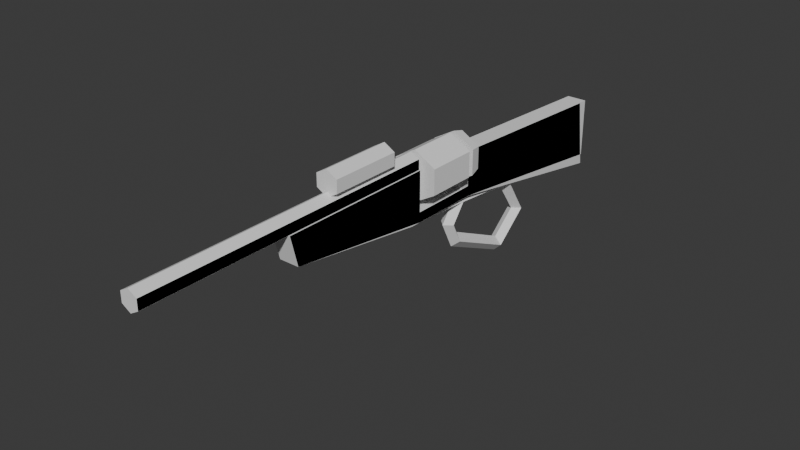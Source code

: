 # Source: big_iron.blend  (saved by Blender 4.0.36; exported with 4.5.12 LTS)
import bpy
from mathutils import Matrix  # noqa: F401  (used for matrix-valued properties, if any)

bpy.ops.wm.read_factory_settings(use_empty=True)
scene = bpy.context.scene
scene.name = 'Scene'

# ---- world
world_world = bpy.data.worlds.new('World'); scene.world = world_world
world_world.use_nodes = True; world_world.node_tree.nodes.clear()
_N = world_world.node_tree.nodes; _L = world_world.node_tree.links
n0 = _N.new('ShaderNodeOutputWorld'); n0.name = 'World Output'; n0.location = (300, 300)
n1 = _N.new('ShaderNodeBackground'); n1.name = 'Background'; n1.location = (10, 300)
n1.inputs[0].default_value = (0.05088, 0.05088, 0.05088, 1.0)
_L.new(n1.outputs[0], n0.inputs[0])
n0.is_active_output = True
world_world.color = (0.05088, 0.05088, 0.05088)
world_world.use_sun_shadow = False
world_world.sun_shadow_jitter_overblur = 0.0

# ---- meshes
me_bigiron = bpy.data.meshes.new('Bigiron')
me_bigiron.from_pydata([(-0.1, -0.4, -0.4), (-0.1, -0.2, 1.8), (0.0, 0.25, 0.3), (-0.1, -0.4, 0.3), (0.0, 0.25, -0.3), (-0.1, 0.1, 1.875), (0.0, 0.2165, -0.425), (0.0, 0.25, 3.3), (-0.1, -0.3, 0.3), (-0.1, -0.4, 0.3), (-0.1, -0.65, -2.4), (0.0866, 0.2, 0.3), (-0.1, -0.4, -0.4), (0.0, 0.125, -0.5165), (-0.1, 0.1, 0.3), (-0.1, -0.3, -0.4), (0.0866, 0.2, 3.3), (-0.1, -0.05, -2.4), (0.2165, -0.125, -0.3), (0.1, -0.4, -0.4), (0.1, -0.4, 0.3), (0.0866, 0.1, 0.3), (0.0, -0.25, -0.3), (0.1, -0.2, 1.8), (0.1, 0.1, 1.875), (0.1, -0.3, 0.3), (0.0866, 0.1, 3.3), (0.2165, 0.125, -0.3), (0.1, -0.4, 0.3), (0.1, -0.4, -0.4), (0.1875, 0.1083, -0.425), (0.1, -0.65, -2.4), (0.1, 0.1, 0.3), (0.1, -0.3, -0.4), (-0.2165, -0.125, -0.3), (0.1, -0.05, -2.4), (0.0, 0.05, 3.3), (0.1083, 0.0625, -0.5165), (-0.0866, 0.1, 0.3), (0.2165, -0.125, -0.3), (-0.0866, 0.1, 3.3), (0.1875, -0.1083, -0.425), (-0.0866, 0.2, 0.3), (-0.0866, 0.2, 3.3), (0.1083, -0.0625, -0.5165), (0.0, -0.25, -0.3), (-0.2165, -0.125, -0.3), (-0.1875, -0.1083, -0.425), (-0.1083, -0.0625, -0.5165), (-0.2165, 0.125, -0.3), (-0.1875, 0.1083, -0.425), (-0.1083, 0.0625, -0.5165), (0.2165, 0.125, -0.3), (0.2165, 0.125, -0.3), (0.2165, -0.125, -0.3), (0.2165, -0.125, -0.3), (0.0, -0.25, -0.3), (0.0, -0.25, -0.3), (-0.2165, -0.125, -0.3), (-0.2165, -0.01064, -0.3), (-0.2165, 0.125, -0.3), (-0.2165, 0.125, -0.3), (-0.01272, 0.2427, -0.3), (-0.1, -0.3, 0.3), (0.1, -0.3, 0.3), (-0.0866, 0.1, 1.875), (0.0866, 0.1, 1.875), (0.0, 0.05, 1.862), (0.1, -0.4, 0.3), (-0.1, -0.4, 0.3), (-0.0866, 0.1, 0.3), (-0.1, 0.04405, -0.5191), (0.0, 0.04308, -0.5385), (-0.07564, 0.04367, -0.5266), (0.07564, 0.04367, -0.5266), (0.1, 0.04405, -0.5191), (0.2165, 0.125, -0.3), (0.1, -0.05773, -0.5191), (0.1, -0.06726, -0.5165), (0.1, -0.1588, -0.425), (0.1, -0.1655, -0.4), (0.0, -0.2232, -0.4), (-0.1, -0.05773, -0.5191), (-0.1, -0.06726, -0.5165), (-0.1, -0.1655, -0.4), (-0.1, -0.1588, -0.425), (-0.0386, 0.2277, -0.3)], [], [(69, 1, 5, 14, 63, 8), (14, 32, 64, 63), (64, 28, 9, 63), (64, 32, 24, 23, 68, 25), (65, 5, 1, 23, 24, 66, 67), (23, 1, 69, 68), (69, 9, 28, 68), (66, 24, 32, 14, 5, 65, 70, 21), (69, 9, 63, 15, 0, 12, 3), (8, 63, 9, 69), (29, 12, 0, 19), (28, 68, 20, 29, 19, 33, 64), (25, 68, 28, 64), (69, 3, 20, 68), (12, 29, 20, 3), (64, 33, 15, 63), (82, 71, 17, 10, 0, 15, 84, 85, 83), (10, 17, 35, 31), (80, 33, 19, 31, 35, 75, 77, 78, 79), (84, 15, 33, 80, 81), (10, 31, 19, 0), (75, 35, 17, 71, 73, 72, 74), (2, 7, 16, 11), (21, 11, 16, 26, 66), (66, 26, 36, 67), (36, 40, 38, 70, 65, 67), (7, 43, 40, 36, 26, 16), (38, 40, 43, 42), (42, 43, 7, 2), (42, 2, 11, 21, 70, 38), (13, 6, 30, 37), (53, 27, 76), (76, 4, 53), (4, 52, 53), (74, 72, 13, 37), (30, 6, 4, 76, 27), (75, 74, 37, 44, 77), (30, 27, 39, 41), (37, 30, 41, 44), (55, 54, 39, 27, 53), (77, 44, 78), (41, 39, 45, 81, 80, 79), (78, 44, 41, 79), (45, 39, 54, 56, 57), (48, 82, 83), (45, 46, 47, 85, 84, 81), (47, 48, 83, 85), (45, 57, 34), (46, 34, 58), (47, 46, 49, 50), (48, 47, 50, 51), (49, 46, 58, 59, 61, 60), (48, 51, 73, 71, 82), (51, 50, 6, 13), (49, 60, 62), (51, 13, 72, 73), (4, 6, 50, 49, 86), (53, 76, 18, 55), (76, 53, 52), (54, 55, 18, 22, 56), (57, 56, 22, 34), (58, 34, 59), (62, 60, 61, 86), (61, 59, 34, 22, 18, 76, 4, 86), (62, 86, 4), (76, 52, 4)])
_uv = me_bigiron.uv_layers.new(name='UVMap')
_uv.uv.foreach_set('vector', [0.7706, 0.4381, 0.8249, 0.03148, 0.9063, 0.01115, 0.9063, 0.4381, 0.7977, 0.4381, 0.7977, 0.4381, 0.5326, 0.9067, 0.4783, 0.9067, 0.4783, 0.7982, 0.5326, 0.7982, 0.4783, 0.7982, 0.4783, 0.7711, 0.5326, 0.7711, 0.5326, 0.7982, 0.8791, 0.8874, 0.7706, 0.8874, 0.7706, 0.4604, 0.852, 0.4808, 0.9063, 0.8874, 0.8791, 0.8874, 0.9792, 0.1509, 0.9828, 0.1509, 0.9828, 0.2331, 0.9286, 0.2331, 0.9286, 0.1509, 0.9322, 0.1509, 0.9557, 0.1646, 0.6175, 0.5739, 0.6717, 0.5739, 0.6717, 0.9791, 0.6175, 0.9791, 0.5549, 0.8476, 0.5549, 0.8476, 0.5549, 0.8476, 0.5549, 0.8476, 0.7447, 0.5443, 0.7483, 0.5443, 0.7483, 0.9704, 0.694, 0.9704, 0.694, 0.5443, 0.6977, 0.5443, 0.6977, 0.9704, 0.7447, 0.9704, 0.2486, 0.01365, 0.2486, 0.01365, 0.2756, 0.01115, 0.2931, 0.2001, 0.2661, 0.2026, 0.2661, 0.2026, 0.2486, 0.01365, 0.5549, 0.8476, 0.5549, 0.8476, 0.5549, 0.8476, 0.5549, 0.8476, 0.5772, 0.8476, 0.5772, 0.8476, 0.5772, 0.8476, 0.5772, 0.8476, 0.5952, 0.01365, 0.5952, 0.01365, 0.5952, 0.01365, 0.5776, 0.2026, 0.5776, 0.2026, 0.5506, 0.2001, 0.5681, 0.01115, 0.5549, 0.8476, 0.5549, 0.8476, 0.5549, 0.8476, 0.5549, 0.8476, 0.5549, 0.8476, 0.5549, 0.8476, 0.5549, 0.8476, 0.5549, 0.8476, 0.3029, 0.9609, 0.2486, 0.9609, 0.2486, 0.7711, 0.3029, 0.7711, 0.3794, 0.7711, 0.3794, 0.9604, 0.3252, 0.9604, 0.3252, 0.7711, 0.3616, 0.2262, 0.3891, 0.2236, 0.4107, 0.7337, 0.2486, 0.7488, 0.2661, 0.2026, 0.2931, 0.2001, 0.3295, 0.1967, 0.3319, 0.2033, 0.3589, 0.2257, 0.456, 0.7711, 0.456, 0.9339, 0.4017, 0.9339, 0.4017, 0.7711, 0.5143, 0.1967, 0.5506, 0.2001, 0.5776, 0.2026, 0.5952, 0.7488, 0.433, 0.7337, 0.4547, 0.2236, 0.4822, 0.2262, 0.4848, 0.2257, 0.5118, 0.2033, 0.5914, 0.8253, 0.5549, 0.8253, 0.5549, 0.7711, 0.5914, 0.7711, 0.5757, 0.7982, 0.6717, 0.5516, 0.6175, 0.5516, 0.6175, 0.01115, 0.6717, 0.01115, 0.7483, 0.01115, 0.7483, 0.522, 0.694, 0.522, 0.694, 0.01115, 0.7006, 0.01319, 0.7212, 0.01641, 0.7417, 0.01319, 0.1039, 0.8228, 0.1039, 0.01115, 0.1274, 0.0122, 0.1274, 0.8239, 0.1769, 0.8244, 0.1497, 0.8244, 0.1497, 0.01115, 0.1769, 0.01115, 0.1769, 0.3975, 0.01115, 0.3981, 0.01115, 0.01156, 0.03465, 0.01115, 0.03465, 0.4011, 0.03465, 0.01115, 0.05815, 0.01156, 0.05815, 0.8253, 0.05815, 0.8253, 0.05815, 0.3981, 0.03465, 0.4011, 0.9521, 0.3365, 0.9756, 0.35, 0.9756, 0.3771, 0.9521, 0.3907, 0.9286, 0.3771, 0.9286, 0.35, 0.1992, 0.8244, 0.1992, 0.01115, 0.2263, 0.01115, 0.2263, 0.8244, 0.08044, 0.8239, 0.08044, 0.0122, 0.1039, 0.01115, 0.1039, 0.8228, 0.9557, 0.413, 0.9693, 0.4365, 0.9557, 0.46, 0.9286, 0.46, 0.9286, 0.413, 0.9286, 0.413, 0.01247, 0.9064, 0.03916, 0.9064, 0.03687, 0.9573, 0.01115, 0.9357, 0.5549, 0.8699, 0.5549, 0.8699, 0.5549, 0.8699, 0.5549, 0.8699, 0.5549, 0.8699, 0.5549, 0.8699, 0.5549, 0.8699, 0.5549, 0.8699, 0.5549, 0.8699, 0.9587, 0.3053, 0.9585, 0.2848, 0.9807, 0.2848, 0.9638, 0.3142, 0.03687, 0.9573, 0.03916, 0.9064, 0.07369, 0.9064, 0.07105, 0.9651, 0.07105, 0.9651, 0.9588, 0.3119, 0.9587, 0.3053, 0.9638, 0.3142, 0.9299, 0.3142, 0.9312, 0.3119, 0.8048, 0.973, 0.7706, 0.9775, 0.7706, 0.9097, 0.8048, 0.9142, 0.8306, 0.9606, 0.8048, 0.973, 0.8048, 0.9142, 0.8306, 0.9267, 0.5549, 0.8699, 0.5549, 0.8699, 0.5549, 0.8699, 0.5549, 0.8699, 0.5549, 0.8699, 0.9312, 0.3119, 0.9299, 0.3142, 0.9286, 0.3119, 0.9538, 0.01902, 0.9878, 0.01115, 0.9889, 0.0699, 0.9615, 0.0699, 0.961, 0.04276, 0.9542, 0.04276, 0.9286, 0.04276, 0.9286, 0.04052, 0.9538, 0.01902, 0.9542, 0.04276, 0.5549, 0.8699, 0.5549, 0.8699, 0.5549, 0.8699, 0.5549, 0.8699, 0.5549, 0.8699, 0.9299, 0.2554, 0.9312, 0.2577, 0.9286, 0.2577, 0.9889, 0.0699, 0.9878, 0.1287, 0.9538, 0.1208, 0.9542, 0.09704, 0.961, 0.09704, 0.9615, 0.0699, 0.9538, 0.1208, 0.9286, 0.09928, 0.9286, 0.09704, 0.9542, 0.09704, 0.5549, 0.8699, 0.5549, 0.8699, 0.5549, 0.8699, 0.5772, 0.8699, 0.5772, 0.8699, 0.5772, 0.8699, 0.8872, 0.973, 0.8529, 0.9775, 0.8529, 0.9097, 0.8872, 0.9142, 0.9129, 0.9606, 0.8872, 0.973, 0.8872, 0.9142, 0.9129, 0.9267, 0.5772, 0.8699, 0.5772, 0.8699, 0.5772, 0.8699, 0.5772, 0.8699, 0.5772, 0.8699, 0.5772, 0.8699, 0.9299, 0.2554, 0.9638, 0.2554, 0.9587, 0.2643, 0.9588, 0.2577, 0.9312, 0.2577, 0.01115, 0.877, 0.03687, 0.8555, 0.03916, 0.9064, 0.01247, 0.9064, 0.5772, 0.8699, 0.5772, 0.8699, 0.5772, 0.8699, 0.9638, 0.2554, 0.9807, 0.2848, 0.9585, 0.2848, 0.9587, 0.2643, 0.07369, 0.9064, 0.03916, 0.9064, 0.03687, 0.8555, 0.07105, 0.8476, 0.07322, 0.8959, 0.5549, 0.8699, 0.5549, 0.8699, 0.5549, 0.8699, 0.5549, 0.8699, 0.5549, 0.8699, 0.5549, 0.8699, 0.5549, 0.8699, 0.5549, 0.8699, 0.5549, 0.8699, 0.5549, 0.8699, 0.5549, 0.8699, 0.5549, 0.8699, 0.5549, 0.8699, 0.5549, 0.8699, 0.5549, 0.8699, 0.5549, 0.8699, 0.5772, 0.8699, 0.5772, 0.8699, 0.5772, 0.8699, 0.171, 0.8487, 0.2263, 0.8806, 0.2263, 0.8806, 0.178, 0.8528, 0.2263, 0.8806, 0.2263, 0.9174, 0.2263, 0.9484, 0.1676, 0.9823, 0.1088, 0.9484, 0.1088, 0.8806, 0.1676, 0.8467, 0.178, 0.8528, 0.171, 0.8487, 0.178, 0.8528, 0.1676, 0.8467, 0.5549, 0.8699, 0.5549, 0.8699, 0.5549, 0.8699])
me_bigiron.update()
me_bigiron.normals_split_custom_set([tuple(v) for v in zip(*[iter([-1.0, 0.0, 0.0, -1.0, 0.0, 0.0, -1.0, 0.0, 0.0, -1.0, 0.0, 0.0, -1.0, 0.0, 0.0, -1.0, 0.0, 0.0, 0.0, 0.0, -1.0, 0.0, 0.0, -1.0, 0.0, 0.0, -1.0, 0.0, 0.0, -1.0, 0.0, 0.0, -1.0, 0.0, 0.0, -1.0, 0.0, 0.0, -1.0, 0.0, 0.0, -1.0, 1.0, 0.0, 0.0, 1.0, 0.0, 0.0, 1.0, 0.0, 0.0, 1.0, 0.0, 0.0, 1.0, 0.0, 0.0, 1.0, 0.0, 0.0, 1.298e-07, -0.2425, 0.9701, 1.298e-07, -0.2425, 0.9701, 1.298e-07, -0.2425, 0.9701, 1.298e-07, -0.2425, 0.9701, 1.298e-07, -0.2425, 0.9701, 1.298e-07, -0.2425, 0.9701, 1.298e-07, -0.2425, 0.9701, 0.0, -0.9912, 0.1322, 0.0, -0.9912, 0.1322, 0.0, -0.9912, 0.1322, 0.0, -0.9912, 0.1322, 0.0, 0.0, 0.1644, 4.734e-05, -0.9864, 0.1644, 0.0, 0.0, 0.1644, 4.312e-08, -0.9864, 0.1644, 0.0, 1.0, 0.0, 0.0, 1.0, 0.0, 0.0, 1.0, 0.0, 0.0, 1.0, 0.0, 0.0, 1.0, 0.0, 0.0, 1.0, 0.0, 0.0, 1.0, 0.0, 0.0, 1.0, 0.0, -1.0, 0.0, 0.0, -1.0, 0.0, 0.0, -1.0, 0.0, 0.0, -1.0, 0.0, 0.0, -1.0, 0.0, 0.0, -1.0, 0.0, 0.0, -1.0, 0.0, 0.0, 0.0, 0.0, -4.371e-08, -1.0, -4.8e-05, -4.371e-08, 0.0, 0.0, -4.371e-08, -1.0, -4.371e-08, -4.371e-08, 2.088e-12, -4.777e-05, -1.0, 0.0, 0.0, -1.0, -2.088e-12, 4.777e-05, -1.0, 0.0, 0.0, -1.0, 1.0, 0.0, 0.0, 1.0, 0.0, 0.0, 1.0, 0.0, 0.0, 1.0, 0.0, 0.0, 1.0, 0.0, 0.0, 1.0, 0.0, 0.0, 1.0, 0.0, 0.0, 1.0, 4.371e-08, -4.371e-08, 0.0, 0.0, -4.371e-08, 1.0, 4.8e-05, -4.371e-08, 0.0, 0.0, -4.371e-08, 0.0, 0.0, 1.0, 0.0, 0.0, 1.0, 0.0, 0.0, 1.0, 0.0, 0.0, 1.0, 0.0, -1.0, 0.0, 0.0, -1.0, 0.0, 0.0, -1.0, 0.0, 0.0, -1.0, 0.0, 0.0, 1.0, 0.0, 0.0, 1.0, 0.0, 0.0, 1.0, 0.0, 0.0, 1.0, 0.0, -1.0, -9.043e-09, 0.0, -1.0, -9.043e-09, 0.0, -1.0, -9.043e-09, 0.0, -1.0, -9.043e-09, 0.0, -1.0, -9.043e-09, 0.0, -1.0, -9.043e-09, 0.0, -1.0, -9.043e-09, 0.0, -1.0, -9.043e-09, 0.0, -1.0, -9.043e-09, 0.0, 0.0, 0.0, -1.0, 0.0, 0.0, -1.0, 0.0, 0.0, -1.0, 0.0, 0.0, -1.0, 1.0, -9.043e-10, 0.0, 1.0, -9.043e-10, 0.0, 1.0, -9.043e-10, 0.0, 1.0, -9.043e-10, 0.0, 1.0, -9.043e-10, 0.0, 1.0, -9.043e-10, 0.0, 1.0, -9.043e-10, 0.0, 1.0, -9.043e-10, 0.0, 1.0, -9.043e-10, 0.0, 0.0, 0.0, 1.0, 0.0, 0.0, 1.0, 0.0, 0.0, 1.0, 0.0, 0.0, 1.0, 0.0, 0.0, 1.0, 0.0, -0.9923, 0.124, 0.0, -0.9923, 0.124, 0.0, -0.9923, 0.124, 0.0, -0.9923, 0.124, 1.228e-08, 0.9988, -0.04994, 1.228e-08, 0.9988, -0.04994, 1.228e-08, 0.9988, -0.04994, 1.228e-08, 0.9988, -0.04994, 1.228e-08, 0.9988, -0.04994, 1.228e-08, 0.9988, -0.04994, 1.228e-08, 0.9988, -0.04994, 0.5, 0.866, 0.0, 0.5, 0.866, 0.0, 0.5, 0.866, 0.0, 0.5, 0.866, 0.0, 1.0, -4.967e-08, 0.0, 1.0, -4.967e-08, 0.0, 1.0, -4.967e-08, 0.0, 1.0, -4.967e-08, 0.0, 1.0, -4.967e-08, 0.0, 0.5, -0.866, 0.0, 0.5, -0.866, 0.0, 0.5, -0.866, 0.0, 0.5, -0.866, 0.0, -0.5, -0.866, -1.724e-07, -0.5, -0.866, -1.724e-07, -0.5, -0.866, -1.724e-07, -0.5, -0.866, -1.724e-07, -0.5, -0.866, -1.724e-07, -0.5, -0.866, -1.724e-07, -1.147e-06, 0.0, 1.0, -1.147e-06, 0.0, 1.0, -1.147e-06, 0.0, 1.0, -1.147e-06, 0.0, 1.0, -1.147e-06, 0.0, 1.0, -1.147e-06, 0.0, 1.0, -1.0, 0.0, 0.0, -1.0, 0.0, 0.0, -1.0, 0.0, 0.0, -1.0, 0.0, 0.0, -0.5, 0.866, 0.0, -0.5, 0.866, 0.0, -0.5, 0.866, 0.0, -0.5, 0.866, 0.0, 0.0, 0.0, -1.0, 0.0, 0.0, -1.0, 0.0, 0.0, -1.0, 0.0, 0.0, -1.0, 0.0, 0.0, -1.0, 0.0, 0.0, -1.0, 0.378, 0.6547, -0.6547, 0.378, 0.6547, -0.6547, 0.378, 0.6547, -0.6547, 0.378, 0.6547, -0.6547, 0.0, 0.0, -4.371e-08, 0.0, 0.0, -4.371e-08, 0.0, 0.0, -4.371e-08, 1.0, -1.666e-05, -4.371e-08, 1.0, 7.918e-05, -4.371e-08, 0.0, 0.0, -4.371e-08, -0.8494, 1.398e-05, -0.5278, 0.0, 0.0, -0.5278, -0.8494, 1.416e-05, -0.5278, 0.1478, 0.256, -0.9553, 0.1478, 0.256, -0.9553, 0.1478, 0.256, -0.9553, 0.1478, 0.256, -0.9553, 0.4871, 0.8436, -0.226, 0.4871, 0.8436, -0.226, 0.4871, 0.8436, -0.226, 0.4871, 0.8436, -0.226, 0.4871, 0.8436, -0.226, 0.2956, 6.165e-06, -0.9553, 0.2956, 6.165e-06, -0.9553, 0.2956, 6.165e-06, -0.9553, 0.2956, 6.165e-06, -0.9553, 0.2956, 6.165e-06, -0.9553, 0.9741, 0.0, -0.226, 0.9741, 0.0, -0.226, 0.9741, 0.0, -0.226, 0.9741, 0.0, -0.226, 0.7559, 0.0, -0.6547, 0.7559, 0.0, -0.6547, 0.7559, 0.0, -0.6547, 0.7559, 0.0, -0.6547, 0.0, 0.0, 0.4706, 0.0, 0.0, 0.4706, 0.8824, 4.235e-05, 0.4706, 0.0, 0.0, 0.4706, 0.8824, 3.857e-08, 0.4706, 0.1478, -0.256, -0.9553, 0.1478, -0.256, -0.9553, 0.1478, -0.256, -0.9553, 0.4871, -0.8436, -0.226, 0.4871, -0.8436, -0.226, 0.4871, -0.8436, -0.226, 0.4871, -0.8436, -0.226, 0.4871, -0.8436, -0.226, 0.4871, -0.8436, -0.226, 0.378, -0.6547, -0.6547, 0.378, -0.6547, -0.6547, 0.378, -0.6547, -0.6547, 0.378, -0.6547, -0.6547, 0.4978, -0.8386, 0.2213, 0.0, 0.0, 0.2213, 0.4979, -0.8385, 0.2213, 0.0, 0.0, 0.2213, 0.0, 0.0, 0.2213, -0.1478, -0.256, -0.9553, -0.1478, -0.256, -0.9553, -0.1478, -0.256, -0.9553, -0.4871, -0.8436, -0.226, -0.4871, -0.8436, -0.226, -0.4871, -0.8436, -0.226, -0.4871, -0.8436, -0.226, -0.4871, -0.8436, -0.226, -0.4871, -0.8436, -0.226, -0.378, -0.6547, -0.6547, -0.378, -0.6547, -0.6547, -0.378, -0.6547, -0.6547, -0.378, -0.6547, -0.6547, 0.0, 0.0, 0.272, -0.51, -0.816, 0.272, -0.51, -0.816, 0.272, 0.0, 0.0, 0.9055, 0.0, 0.0, 0.9055, 0.0, 0.0, 0.9055, -0.9741, 0.0, -0.226, -0.9741, 0.0, -0.226, -0.9741, 0.0, -0.226, -0.9741, 0.0, -0.226, -0.7559, 0.0, -0.6547, -0.7559, 0.0, -0.6547, -0.7559, 0.0, -0.6547, -0.7559, 0.0, -0.6547, -0.8992, -4.316e-05, 0.4376, 0.0, 0.0, 0.4376, -0.8992, -3.93e-08, 0.4376, -0.8992, -4.313e-05, 0.4376, 0.0, 0.0, 0.4376, 0.0, 0.0, 0.4376, -0.2956, 6.189e-06, -0.9553, -0.2956, 6.189e-06, -0.9553, -0.2956, 6.189e-06, -0.9553, -0.2956, 6.189e-06, -0.9553, -0.2956, 6.189e-06, -0.9553, -0.378, 0.6547, -0.6547, -0.378, 0.6547, -0.6547, -0.378, 0.6547, -0.6547, -0.378, 0.6547, -0.6547, 0.0, 0.0, 0.1422, -0.5019, 0.8531, 0.1422, -0.5019, 0.8531, 0.1422, -0.1478, 0.256, -0.9553, -0.1478, 0.256, -0.9553, -0.1478, 0.256, -0.9553, -0.1478, 0.256, -0.9553, -0.4871, 0.8436, -0.226, -0.4871, 0.8436, -0.226, -0.4871, 0.8436, -0.226, -0.4871, 0.8436, -0.226, -0.4871, 0.8436, -0.226, 0.0, 0.0, -4.371e-08, -1.0, -4.8e-05, -4.371e-08, 0.0, 0.0, -4.371e-08, -1.0, -4.371e-08, -4.371e-08, 0.0, 0.0, -4.371e-08, 0.0, 0.0, -4.371e-08, 0.0, 0.0, -4.371e-08, 0.0, 0.0, -4.371e-08, 0.0, 0.0, -4.371e-08, -0.4243, 0.9055, -4.371e-08, 0.0, 0.0, -4.371e-08, -0.4244, 0.9055, -4.371e-08, 0.0, 0.0, -0.03968, 0.0, 0.0, -0.03968, 0.298, 0.9538, -0.03968, 0.298, 0.9537, -0.03968, 0.0, 0.0, -4.371e-08, 1.0, 4.8e-05, -4.371e-08, 1.0, 4.797e-05, -4.371e-08, 1.0, 1.967e-05, -4.371e-08, 0.0, 0.0, -4.371e-08, 1.0, -3.055e-05, -4.371e-08, 1.0, 3.338e-05, -4.371e-08, -2.868e-08, 0.0, 1.0, -2.868e-08, 0.0, 1.0, -2.868e-08, 0.0, 1.0, -2.868e-08, 0.0, 1.0, -2.868e-08, 0.0, 1.0, -2.868e-08, 0.0, 1.0, -2.868e-08, 0.0, 1.0, -2.868e-08, 0.0, 1.0, 0.0, 0.0, 1.0, 0.0, 0.0, 1.0, 0.0, 0.0, 1.0, 0.0, 0.0, 1.0, 0.0, 0.0, 1.0, 0.0, 0.0, 1.0])] * 3)])
me_cylinder = bpy.data.meshes.new('Cylinder')
me_cylinder.from_pydata([(0.0, 0.25, -0.25), (0.0, 0.25, 0.25), (0.2165, 0.125, -0.25), (0.2165, 0.125, 0.25), (0.2165, -0.125, -0.25), (0.2165, -0.125, 0.25), (0.0, -0.25, -0.25), (0.0, -0.25, 0.25), (-0.2165, -0.125, -0.25), (-0.2165, -0.125, 0.25), (-0.2165, 0.125, -0.25), (-0.2165, 0.125, 0.25)], [], [(0, 1, 3, 2), (2, 3, 5, 4), (4, 5, 7, 6), (6, 7, 9, 8), (3, 1, 11, 9, 7, 5), (8, 9, 11, 10), (10, 11, 1, 0), (0, 2, 4, 6, 8, 10)])
_uv = me_cylinder.uv_layers.new(name='UVMap')
_uv.uv.foreach_set('vector', [1.0, 0.7525, 1.0, 1.003, 0.8333, 1.003, 0.8333, 0.7525, 0.8333, 0.7525, 0.8333, 1.003, 0.6667, 1.003, 0.6667, 0.7525, 0.6667, 0.7525, 0.6667, 1.003, 0.5, 1.003, 0.5, 0.7525, 0.5, 0.7525, 0.5, 1.003, 0.3333, 1.003, 0.3333, 0.7525, 0.4578, 0.6875, 0.25, 0.7475, 0.04215, 0.6875, 0.04215, 0.5675, 0.25, 0.5075, 0.4578, 0.5675, 0.3333, 0.7525, 0.3333, 1.003, 0.1667, 1.003, 0.1667, 0.7525, 0.1667, 0.7525, 0.1667, 1.003, 0.0, 1.003, 0.0, 0.7525, 0.75, 0.7475, 0.9578, 0.6875, 0.9578, 0.5675, 0.75, 0.5075, 0.5422, 0.5675, 0.5422, 0.6875])
me_cylinder.update()
me_cylinder.normals_split_custom_set([tuple(v) for v in zip(*[iter([0.5, 0.866, 0.0, 0.5, 0.866, 0.0, 0.5, 0.866, 0.0, 0.5, 0.866, 0.0, 1.0, 0.0, 0.0, 1.0, 0.0, 0.0, 1.0, 0.0, 0.0, 1.0, 0.0, 0.0, 0.5, -0.866, 0.0, 0.5, -0.866, 0.0, 0.5, -0.866, 0.0, 0.5, -0.866, 0.0, -0.5, -0.866, 0.0, -0.5, -0.866, 0.0, -0.5, -0.866, 0.0, -0.5, -0.866, 0.0, 0.0, 0.0, 1.0, 0.0, 0.0, 1.0, 0.0, 0.0, 1.0, 0.0, 0.0, 1.0, 0.0, 0.0, 1.0, 0.0, 0.0, 1.0, -1.0, 0.0, 0.0, -1.0, 0.0, 0.0, -1.0, 0.0, 0.0, -1.0, 0.0, 0.0, -0.5, 0.866, 0.0, -0.5, 0.866, 0.0, -0.5, 0.866, 0.0, -0.5, 0.866, 0.0, 0.0, 0.0, -1.0, 0.0, 0.0, -1.0, 0.0, 0.0, -1.0, 0.0, 0.0, -1.0, 0.0, 0.0, -1.0, 0.0, 0.0, -1.0])] * 3)])
me_lever = bpy.data.meshes.new('Lever')
me_lever.from_pydata([(0.0, -0.8966, -1.425), (0.0, -0.3253, 0.2935), (0.0725, -0.8903, -1.353), (0.0, -0.8839, -1.281), (0.05303, -0.3954, 0.3528), (-0.0725, -0.8903, -1.353), (0.075, -0.4, 0.3), (0.0, -0.4647, -1.16), (0.0725, -0.524, -1.118), (0.0, -0.4482, 0.3575), (0.0, -0.5834, -1.077), (0.0, -0.4747, 0.3065), (-0.0725, -0.524, -1.118), (0.0, -0.3932, -0.343), (0.0, -0.3935, 0.3747), (0.0725, -0.4589, -0.3737), (0.0, -0.5246, -0.4043), (-0.05303, -0.3954, 0.3528), (-0.075, -0.4, 0.3), (-0.0725, -0.4589, -0.3737), (0.0, -0.6411, -0.1607), (0.0, -0.3425, 0.3482), (0.0725, -0.6474, -0.233), (0.0, -0.6537, -0.3052), (-0.0725, -0.6474, -0.233), (0.0, -0.9169, -0.2972), (0.0725, -0.8575, -0.3388), (0.0, -0.7981, -0.3804), (-0.0725, -0.8575, -0.3388), (0.0, -1.246, -1.013), (0.0725, -1.174, -1.02), (0.0, -1.101, -1.026), (-0.0725, -1.174, -1.02), (0.0, -0.4289, -0.7515), (0.0725, -0.4915, -0.746), (0.0, -0.554, -0.7405), (-0.0725, -0.4915, -0.746), (0.0725, -0.4005, 0.2941), (0.07245, -0.4005, 0.2939), (0.0, -0.4651, 0.276), (-0.0725, -0.4005, 0.2941), (0.0, -0.34, 0.2653), (0.0, -0.34, 0.2653), (0.0, -0.4651, 0.276), (-0.07245, -0.4005, 0.2939)], [], [(0, 7, 8, 2), (2, 8, 10, 3), (3, 10, 12, 5), (5, 12, 7, 0), (33, 13, 15, 34), (34, 15, 16, 35), (35, 16, 19, 36), (36, 19, 13, 33), (13, 20, 22, 15), (15, 22, 23, 16), (16, 23, 24, 19), (19, 24, 20, 13), (20, 25, 26, 22), (22, 26, 27, 23), (23, 27, 28, 24), (24, 28, 25, 20), (25, 29, 30, 26), (26, 30, 31, 27), (27, 31, 32, 28), (28, 32, 29, 25), (29, 0, 2, 30), (30, 2, 3, 31), (31, 3, 5, 32), (32, 5, 0, 29), (12, 36, 33, 7), (10, 35, 36, 12), (8, 34, 35, 10), (7, 33, 34, 8), (35, 34, 37, 38, 39), (41, 33, 36, 40, 42), (37, 34, 33, 41), (36, 35, 39, 43, 44, 40), (1, 21, 4, 6), (41, 42, 1, 6, 38, 37), (21, 14, 4), (6, 4, 9, 11), (38, 6, 11, 43, 39), (4, 14, 9), (11, 9, 17, 18), (43, 11, 18, 44), (9, 14, 17), (18, 17, 21, 1), (18, 1, 42, 40, 44), (17, 14, 21)])
_uv = me_lever.uv_layers.new(name='UVMap')
_uv.uv.foreach_set('vector', [0.5, 0.5, 0.6667, 0.5, 0.6667, 0.75, 0.5, 0.75, 0.5, 0.75, 0.6667, 0.75, 0.6667, 1.0, 0.5, 1.0, 0.5, 0.0, 0.6667, 0.0, 0.6667, 0.25, 0.5, 0.25, 0.5, 0.25, 0.6667, 0.25, 0.6667, 0.5, 0.5, 0.5, 0.75, 0.5, 0.8333, 0.5, 0.8333, 0.75, 0.75, 0.75, 0.75, 0.75, 0.8333, 0.75, 0.8333, 1.0, 0.75, 1.0, 0.75, 0.0, 0.8333, 0.0, 0.8333, 0.25, 0.75, 0.25, 0.75, 0.25, 0.8333, 0.25, 0.8333, 0.5, 0.75, 0.5, 0.8333, 0.5, 1.0, 0.5, 1.0, 0.75, 0.8333, 0.75, 0.8333, 0.75, 1.0, 0.75, 1.0, 1.0, 0.8333, 1.0, 0.8333, 0.0, 1.0, 0.0, 1.0, 0.25, 0.8333, 0.25, 0.8333, 0.25, 1.0, 0.25, 1.0, 0.5, 0.8333, 0.5, 0.0, 0.5, 0.1667, 0.5, 0.1667, 0.75, 0.0, 0.75, 0.0, 0.75, 0.1667, 0.75, 0.1667, 1.0, 0.0, 1.0, 0.0, 0.0, 0.1667, 0.0, 0.1667, 0.25, 0.0, 0.25, 0.0, 0.25, 0.1667, 0.25, 0.1667, 0.5, 0.0, 0.5, 0.1667, 0.5, 0.3333, 0.5, 0.3333, 0.75, 0.1667, 0.75, 0.1667, 0.75, 0.3333, 0.75, 0.3333, 1.0, 0.1667, 1.0, 0.1667, 0.0, 0.3333, 0.0, 0.3333, 0.25, 0.1667, 0.25, 0.1667, 0.25, 0.3333, 0.25, 0.3333, 0.5, 0.1667, 0.5, 0.3333, 0.5, 0.5, 0.5, 0.5, 0.75, 0.3333, 0.75, 0.3333, 0.75, 0.5, 0.75, 0.5, 1.0, 0.3333, 1.0, 0.3333, 0.0, 0.5, 0.0, 0.5, 0.25, 0.3333, 0.25, 0.3333, 0.25, 0.5, 0.25, 0.5, 0.5, 0.3333, 0.5, 0.6667, 0.25, 0.75, 0.25, 0.75, 0.5, 0.6667, 0.5, 0.6667, 0.0, 0.75, 0.0, 0.75, 0.25, 0.6667, 0.25, 0.6667, 0.75, 0.75, 0.75, 0.75, 1.0, 0.6667, 1.0, 0.6667, 0.5, 0.75, 0.5, 0.75, 0.75, 0.6667, 0.75, 0.75, 1.0, 0.75, 0.75, 0.75, 0.75, 0.75, 0.7502, 0.75, 1.0, 0.75, 0.5, 0.75, 0.5, 0.75, 0.25, 0.75, 0.25, 0.75, 0.5, 0.75, 0.75, 0.75, 0.75, 0.75, 0.5, 0.75, 0.5, 0.75, 0.25, 0.75, 0.0, 0.75, 0.0, 0.75, 0.0, 0.75, 0.2498, 0.75, 0.25, 0.75, 0.5, 0.75, 0.75, 0.5, 0.75, 0.5, 0.5, 0.75, 0.3615, 0.75, 0.3615, 0.75, 0.5, 0.5, 0.5, 0.5, 0.4709, 0.5002, 0.4721, 0.75, 0.75, 0.625, 1.0, 0.5, 0.75, 0.5, 0.5, 0.5, 0.75, 0.25, 0.75, 0.25, 0.5, 0.5, 0.4709, 0.5, 0.5, 0.25, 0.5, 0.25, 0.3605, 0.25, 0.3605, 0.5, 0.75, 0.375, 1.0, 0.25, 0.75, 0.25, 0.5, 0.25, 0.75, 0.0, 0.75, 0.0, 0.5, 0.25, 0.3605, 0.25, 0.5, 0.0, 0.5, 0.0, 0.4709, 0.25, 0.75, 0.125, 1.0, 0.0, 0.75, 1.0, 0.5, 1.0, 0.75, 0.75, 0.75, 0.75, 0.5, 1.0, 0.5, 0.75, 0.5, 0.75, 0.3615, 0.9998, 0.4721, 1.0, 0.4709, 1.0, 0.75, 0.875, 1.0, 0.75, 0.75])
me_lever.update()
me_lever.normals_split_custom_set([tuple(v) for v in zip(*[iter([0.6518, 0.4023, -0.6428, 0.6518, 0.4023, -0.6428, 0.6518, 0.4023, -0.6428, 0.6518, 0.4023, -0.6428, 0.6507, -0.4171, 0.6345, 0.6507, -0.4171, 0.6345, 0.6507, -0.4171, 0.6345, 0.6507, -0.4171, 0.6345, -0.6507, -0.4171, 0.6345, -0.6507, -0.4171, 0.6345, -0.6507, -0.4171, 0.6345, -0.6507, -0.4171, 0.6345, -0.6518, 0.4023, -0.6428, -0.6518, 0.4023, -0.6428, -0.6518, 0.4023, -0.6428, -0.6518, 0.4023, -0.6428, 0.6547, 0.7531, -0.06588, 0.6547, 0.7531, -0.06588, 0.6547, 0.7531, -0.06588, 0.6547, 0.7531, -0.06588, 0.6547, -0.7531, 0.06588, 0.6547, -0.7531, 0.06588, 0.6547, -0.7531, 0.06588, 0.6547, -0.7531, 0.06588, -0.6547, -0.7531, 0.06588, -0.6547, -0.7531, 0.06588, -0.6547, -0.7531, 0.06588, -0.6547, -0.7531, 0.06588, -0.6547, 0.7531, -0.06588, -0.6547, 0.7531, -0.06588, -0.6547, 0.7531, -0.06588, -0.6547, 0.7531, -0.06588, 0.6545, 0.4498, 0.6077, 0.6545, 0.4498, 0.6077, 0.6545, 0.4498, 0.6077, 0.6545, 0.4498, 0.6077, 0.6544, -0.4557, -0.6034, 0.6544, -0.4557, -0.6034, 0.6544, -0.4557, -0.6034, 0.6544, -0.4557, -0.6034, -0.6544, -0.4557, -0.6034, -0.6544, -0.4557, -0.6034, -0.6544, -0.4557, -0.6034, -0.6544, -0.4557, -0.6034, -0.6545, 0.4498, 0.6077, -0.6545, 0.4498, 0.6077, -0.6545, 0.4498, 0.6077, -0.6545, 0.4498, 0.6077, 0.6545, -0.3374, 0.6766, 0.6545, -0.3374, 0.6766, 0.6545, -0.3374, 0.6766, 0.6545, -0.3374, 0.6766, 0.6544, 0.344, -0.6734, 0.6544, 0.344, -0.6734, 0.6544, 0.344, -0.6734, 0.6544, 0.344, -0.6734, -0.6544, 0.344, -0.6734, -0.6544, 0.344, -0.6734, -0.6544, 0.344, -0.6734, -0.6544, 0.344, -0.6734, -0.6545, -0.3374, 0.6766, -0.6545, -0.3374, 0.6766, -0.6545, -0.3374, 0.6766, -0.6545, -0.3374, 0.6766, 0.6935, -0.6541, 0.3021, 0.6935, -0.6541, 0.3021, 0.6935, -0.6541, 0.3021, 0.6935, -0.6541, 0.3021, 0.6934, 0.6529, -0.305, 0.6934, 0.6529, -0.305, 0.6934, 0.6529, -0.305, 0.6934, 0.6529, -0.305, -0.6934, 0.6529, -0.305, -0.6934, 0.6529, -0.305, -0.6934, 0.6529, -0.305, -0.6934, 0.6529, -0.305, -0.6935, -0.6541, 0.3021, -0.6935, -0.6541, 0.3021, -0.6935, -0.6541, 0.3021, -0.6935, -0.6541, 0.3021, 0.5773, -0.6223, -0.5286, 0.5773, -0.6223, -0.5286, 0.5773, -0.6223, -0.5286, 0.5773, -0.6223, -0.5286, 0.5773, 0.6214, 0.5296, 0.5773, 0.6214, 0.5296, 0.5773, 0.6214, 0.5296, 0.5773, 0.6214, 0.5296, -0.5773, 0.6214, 0.5296, -0.5773, 0.6214, 0.5296, -0.5773, 0.6214, 0.5296, -0.5773, 0.6214, 0.5296, -0.5773, -0.6223, -0.5286, -0.5773, -0.6223, -0.5286, -0.5773, -0.6223, -0.5286, -0.5773, -0.6223, -0.5286, -0.6547, 0.7531, -0.06588, -0.6547, 0.7531, -0.06588, -0.6547, 0.7531, -0.06588, -0.6547, 0.7531, -0.06588, -0.6547, -0.7531, 0.06588, -0.6547, -0.7531, 0.06588, -0.6547, -0.7531, 0.06588, -0.6547, -0.7531, 0.06588, 0.6547, -0.7531, 0.06588, 0.6547, -0.7531, 0.06588, 0.6547, -0.7531, 0.06588, 0.6547, -0.7531, 0.06588, 0.6547, 0.7531, -0.06588, 0.6547, 0.7531, -0.06588, 0.6547, 0.7531, -0.06588, 0.6547, 0.7531, -0.06588, 0.6547, -0.7531, 0.06588, 0.6547, -0.7531, 0.06588, 0.6547, -0.7531, 0.06588, 0.6547, -0.7531, 0.06588, 0.6547, -0.7531, 0.06588, -0.6547, 0.7531, -0.06588, -0.6547, 0.7531, -0.06588, -0.6547, 0.7531, -0.06588, -0.6547, 0.7531, -0.06588, -0.6547, 0.7531, -0.06588, 0.6547, 0.7531, -0.06588, 0.6547, 0.7531, -0.06588, 0.6547, 0.7531, -0.06588, 0.6547, 0.7531, -0.06588, -0.6547, -0.7531, 0.06588, -0.6547, -0.7531, 0.06588, -0.6547, -0.7531, 0.06588, -0.6547, -0.7531, 0.06588, -0.6547, -0.7531, 0.06588, -0.6547, -0.7531, 0.06588, 0.6786, 0.7005, 0.2209, 0.6786, 0.7005, 0.2209, 0.6786, 0.7005, 0.2209, 0.6786, 0.7005, 0.2209, 0.6786, 0.6515, -0.3392, 0.6786, 0.6515, -0.3392, 0.6786, 0.6515, -0.3392, 0.6786, 0.6515, -0.3392, 0.6786, 0.6515, -0.3392, 0.6786, 0.6515, -0.3392, 0.3574, 0.4313, 0.8284, 0.3574, 0.4313, 0.8284, 0.3574, 0.4313, 0.8284, 0.6786, -0.6515, 0.3392, 0.6786, -0.6515, 0.3392, 0.6786, -0.6515, 0.3392, 0.6786, -0.6515, 0.3392, 0.6786, -0.7005, -0.2209, 0.6786, -0.7005, -0.2209, 0.6786, -0.7005, -0.2209, 0.6786, -0.7005, -0.2209, 0.6786, -0.7005, -0.2209, 0.3574, -0.2809, 0.8907, 0.3574, -0.2809, 0.8907, 0.3574, -0.2809, 0.8907, -0.6786, -0.6515, 0.3392, -0.6786, -0.6515, 0.3392, -0.6786, -0.6515, 0.3392, -0.6786, -0.6515, 0.3392, -0.6786, -0.7005, -0.2209, -0.6786, -0.7005, -0.2209, -0.6786, -0.7005, -0.2209, -0.6786, -0.7005, -0.2209, -0.3574, -0.2809, 0.8907, -0.3574, -0.2809, 0.8907, -0.3574, -0.2809, 0.8907, -0.6786, 0.7005, 0.2209, -0.6786, 0.7005, 0.2209, -0.6786, 0.7005, 0.2209, -0.6786, 0.7005, 0.2209, -0.6786, 0.6515, -0.3392, -0.6786, 0.6515, -0.3392, -0.6786, 0.6515, -0.3392, -0.6786, 0.6515, -0.3392, -0.6786, 0.6515, -0.3392, -0.3574, 0.4313, 0.8284, -0.3574, 0.4313, 0.8284, -0.3574, 0.4313, 0.8284])] * 3)])
me_scope = bpy.data.meshes.new('Scope')
me_scope.from_pydata([(0.0, 0.45, 0.65), (0.0, 0.45, 1.35), (0.1083, 0.3875, 0.65), (0.1083, 0.3875, 1.35), (0.1083, 0.2625, 0.65), (0.1083, 0.2625, 1.35), (0.0, 0.2, 0.65), (0.0, 0.2, 1.35), (-0.1083, 0.2625, 0.65), (-0.1083, 0.2625, 1.35), (-0.1083, 0.3875, 0.65), (-0.1083, 0.3875, 1.35)], [], [(0, 1, 3, 2), (2, 3, 5, 4), (4, 5, 7, 6), (6, 7, 9, 8), (3, 1, 11, 9, 7, 5), (8, 9, 11, 10), (10, 11, 1, 0), (0, 2, 4, 6, 8, 10)])
_uv = me_scope.uv_layers.new(name='UVMap')
_uv.uv.foreach_set('vector', [1.0, 0.7525, 1.0, 1.003, 0.8333, 1.003, 0.8333, 0.7525, 0.8333, 0.7525, 0.8333, 1.003, 0.6667, 1.003, 0.6667, 0.7525, 0.6667, 0.7525, 0.6667, 1.003, 0.5, 1.003, 0.5, 0.7525, 0.5, 0.7525, 0.5, 1.003, 0.3333, 1.003, 0.3333, 0.7525, 0.4578, 0.6875, 0.25, 0.7475, 0.04215, 0.6875, 0.04215, 0.5675, 0.25, 0.5075, 0.4578, 0.5675, 0.3333, 0.7525, 0.3333, 1.003, 0.1667, 1.003, 0.1667, 0.7525, 0.1667, 0.7525, 0.1667, 1.003, 0.0, 1.003, 0.0, 0.7525, 0.75, 0.7475, 0.9578, 0.6875, 0.9578, 0.5675, 0.75, 0.5075, 0.5422, 0.5675, 0.5422, 0.6875])
me_scope.update()
me_scope.normals_split_custom_set([tuple(v) for v in zip(*[iter([0.5, 0.866, 0.0, 0.5, 0.866, 0.0, 0.5, 0.866, 0.0, 0.5, 0.866, 0.0, 1.0, 0.0, 0.0, 1.0, 0.0, 0.0, 1.0, 0.0, 0.0, 1.0, 0.0, 0.0, 0.5, -0.866, 0.0, 0.5, -0.866, 0.0, 0.5, -0.866, 0.0, 0.5, -0.866, 0.0, -0.5, -0.866, 0.0, -0.5, -0.866, 0.0, -0.5, -0.866, 0.0, -0.5, -0.866, 0.0, -3.671e-07, 0.0, 1.0, -3.671e-07, 0.0, 1.0, -3.671e-07, 0.0, 1.0, -3.671e-07, 0.0, 1.0, -3.671e-07, 0.0, 1.0, -3.671e-07, 0.0, 1.0, -1.0, 0.0, 0.0, -1.0, 0.0, 0.0, -1.0, 0.0, 0.0, -1.0, 0.0, 0.0, -0.5, 0.866, 0.0, -0.5, 0.866, 0.0, -0.5, 0.866, 0.0, -0.5, 0.866, 0.0, 0.0, 0.0, -1.0, 0.0, 0.0, -1.0, 0.0, 0.0, -1.0, 0.0, 0.0, -1.0, 0.0, 0.0, -1.0, 0.0, 0.0, -1.0])] * 3)])
me_cylinder_001 = bpy.data.meshes.new('Cylinder.001')
me_cylinder_001.from_pydata([(0.0, 0.1, -2.0), (0.0, 0.1, 1.0), (0.0866, 0.05, -2.0), (0.0866, 0.05, 1.0), (0.0866, -0.05, -2.0), (0.0866, -0.05, 1.0), (0.0, -0.1, -1.9), (0.0, -0.1, 1.0), (-0.0866, -0.05, -2.0), (-0.0866, -0.05, 1.0), (-0.0866, 0.05, -2.0), (-0.0866, 0.05, 1.0), (-0.1, -0.35, -0.5), (-0.1, -0.05, -0.42), (-0.1, -0.55, -1.9), (-0.1, -0.05, -2.0), (0.1, -0.35, -0.5), (0.1, -0.05, -0.42), (0.1, -0.55, -1.9), (0.1, -0.05, -2.0), (-0.1, -0.45, -2.0), (-0.1, -0.55, -2.1), (0.1, -0.55, -2.1), (0.1, -0.45, -2.0), (-0.1, -0.45, -2.6), (-0.1, -0.55, -2.6), (0.1, -0.55, -2.6), (0.1, -0.45, -2.6), (0.0, 0.1, -2.6), (0.0, 0.06651, -2.725), (0.0, -0.025, -2.817), (0.2165, -0.025, -2.6), (0.1875, -0.04175, -2.725), (0.1083, -0.0875, -2.817), (0.2165, -0.275, -2.6), (0.1875, -0.2583, -2.725), (0.1083, -0.2125, -2.817), (-3.725e-08, -0.4, -2.6), (-2.98e-08, -0.3665, -2.725), (-1.863e-08, -0.275, -2.817), (-0.2165, -0.275, -2.6), (-0.1875, -0.2583, -2.725), (-0.1083, -0.2125, -2.817), (-0.2165, -0.025, -2.6), (-0.1875, -0.04175, -2.725), (-0.1083, -0.0875, -2.817), (0.0, -0.15, -2.85), (0.0866, -0.05, -2.0), (-0.0866, -0.05, -2.0), (-0.1, -0.1, -2.7), (-0.1, -0.55, -2.7), (0.1, -0.55, -2.7), (0.1, -0.1, -2.7), (-0.1, -0.2, -4.6), (-0.1, -0.9, -4.7), (0.1, -0.9, -4.7), (0.1, -0.2, -4.6)], [(4, 47), (8, 48)], [(0, 1, 3, 2), (2, 3, 5, 4), (4, 5, 7, 6), (6, 7, 9, 8), (3, 1, 11, 9, 7, 5), (8, 9, 11, 10), (10, 11, 1, 0), (12, 13, 15, 14), (18, 14, 21, 22), (18, 19, 17, 16), (16, 17, 13, 12), (14, 18, 16, 12), (19, 15, 13, 17), (23, 22, 26, 27), (15, 19, 23, 20), (14, 15, 20, 21), (19, 18, 22, 23), (24, 27, 52, 49), (22, 21, 25, 26), (20, 23, 27, 24), (21, 20, 24, 25), (30, 29, 32, 33), (46, 30, 33), (29, 28, 31, 32), (46, 33, 36), (32, 31, 34, 35), (33, 32, 35, 36), (46, 36, 39), (35, 34, 37, 38), (36, 35, 38, 39), (46, 39, 42), (38, 37, 40, 41), (39, 38, 41, 42), (46, 42, 45), (41, 40, 43, 44), (42, 41, 44, 45), (44, 43, 28, 29), (45, 44, 29, 30), (46, 45, 30), (28, 43, 40, 37, 34, 31), (0, 2, 4, 8, 10), (50, 49, 53, 54), (25, 24, 49, 50), (27, 26, 51, 52), (26, 25, 50, 51), (54, 53, 56, 55), (52, 51, 55, 56), (51, 50, 54, 55), (49, 52, 56, 53)])
_uv = me_cylinder_001.uv_layers.new(name='UVMap')
_uv.uv.foreach_set('vector', [1.0, 0.5, 1.0, 1.0, 0.8333, 1.0, 0.8333, 0.5, 0.8333, 0.5, 0.8333, 1.0, 0.6667, 1.0, 0.6667, 0.5, 0.6667, 0.5, 0.6667, 1.0, 0.5, 1.0, 0.5, 0.5, 0.5, 0.5, 0.5, 1.0, 0.3333, 1.0, 0.3333, 0.5, 0.4578, 0.37, 0.25, 0.49, 0.04215, 0.37, 0.04215, 0.13, 0.25, 0.01, 0.4578, 0.13, 0.3333, 0.5, 0.3333, 1.0, 0.1667, 1.0, 0.1667, 0.5, 0.1667, 0.5, 0.1667, 1.0, -8.941e-08, 1.0, -8.941e-08, 0.5, 0.375, 0.0, 0.625, 0.0, 0.625, 0.25, 0.375, 0.25, 0.375, 0.5, 0.125, 0.5, 0.125, 0.5, 0.375, 0.5, 0.375, 0.5, 0.625, 0.5, 0.625, 0.75, 0.375, 0.75, 0.375, 0.75, 0.625, 0.75, 0.625, 1.0, 0.375, 1.0, 0.125, 0.5, 0.375, 0.5, 0.375, 0.75, 0.125, 0.75, 0.625, 0.5, 0.875, 0.5, 0.875, 0.75, 0.625, 0.75, 0.625, 0.5, 0.375, 0.5, 0.375, 0.5, 0.625, 0.5, 0.875, 0.5, 0.625, 0.5, 0.625, 0.5, 0.875, 0.5, 0.375, 0.25, 0.625, 0.25, 0.625, 0.25, 0.375, 0.25, 0.625, 0.5, 0.375, 0.5, 0.375, 0.5, 0.625, 0.5, 0.875, 0.5, 0.625, 0.5, 0.625, 0.5, 0.875, 0.5, 0.375, 0.5, 0.125, 0.5, 0.125, 0.5, 0.375, 0.5, 0.875, 0.5, 0.625, 0.5, 0.625, 0.5, 0.875, 0.5, 0.375, 0.25, 0.625, 0.25, 0.625, 0.25, 0.375, 0.25, 0.6667, 0.1667, 0.6667, 0.3333, 0.5, 0.3333, 0.5, 0.1667, 0.5833, 0.0, 0.6667, 0.1667, 0.5, 0.1667, 0.6667, 0.3333, 0.6667, 0.5, 0.5, 0.5, 0.5, 0.3333, 0.4167, 0.0, 0.5, 0.1667, 0.3333, 0.1667, 0.5, 0.3333, 0.5, 0.5, 0.3333, 0.5, 0.3333, 0.3333, 0.5, 0.1667, 0.5, 0.3333, 0.3333, 0.3333, 0.3333, 0.1667, 0.25, 0.0, 0.3333, 0.1667, 0.1667, 0.1667, 0.3333, 0.3333, 0.3333, 0.5, 0.1667, 0.5, 0.1667, 0.3333, 0.3333, 0.1667, 0.3333, 0.3333, 0.1667, 0.3333, 0.1667, 0.1667, 0.08333, 0.0, 0.1667, 0.1667, 0.0, 0.1667, 0.1667, 0.3333, 0.1667, 0.5, 0.0, 0.5, 0.0, 0.3333, 0.1667, 0.1667, 0.1667, 0.3333, 0.0, 0.3333, 0.0, 0.1667, 0.9167, 0.0, 1.0, 0.1667, 0.8333, 0.1667, 1.0, 0.3333, 1.0, 0.5, 0.8333, 0.5, 0.8333, 0.3333, 1.0, 0.1667, 1.0, 0.3333, 0.8333, 0.3333, 0.8333, 0.1667, 0.8333, 0.3333, 0.8333, 0.5, 0.6667, 0.5, 0.6667, 0.3333, 0.8333, 0.1667, 0.8333, 0.3333, 0.6667, 0.3333, 0.6667, 0.1667, 0.75, 0.0, 0.8333, 0.1667, 0.6667, 0.1667, 0.6667, 0.5, 0.8333, 0.5, 1.0, 0.5, 0.1667, 0.5, 0.3333, 0.5, 0.5, 0.5, 0.75, 0.49, 0.9578, 0.37, 0.9578, 0.13, 0.5422, 0.13, 0.5422, 0.37, 0.375, 0.25, 0.625, 0.25, 0.625, 0.25, 0.375, 0.25, 0.375, 0.25, 0.625, 0.25, 0.625, 0.25, 0.375, 0.25, 0.625, 0.5, 0.375, 0.5, 0.375, 0.5, 0.625, 0.5, 0.375, 0.5, 0.125, 0.5, 0.125, 0.5, 0.375, 0.5, 0.375, 0.25, 0.625, 0.25, 0.625, 0.5, 0.375, 0.5, 0.625, 0.5, 0.375, 0.5, 0.375, 0.5, 0.625, 0.5, 0.375, 0.5, 0.125, 0.5, 0.125, 0.5, 0.375, 0.5, 0.875, 0.5, 0.625, 0.5, 0.625, 0.5, 0.875, 0.5])
me_cylinder_001.update()

# ---- objects
ob_bigiron = bpy.data.objects.new('Bigiron', me_bigiron)
ob_cylinder = bpy.data.objects.new('Cylinder', me_cylinder)
ob_lever = bpy.data.objects.new('Lever', me_lever)
ob_scope = bpy.data.objects.new('Scope', me_scope)
ob_cylinder_001 = bpy.data.objects.new('Cylinder.001', me_cylinder_001)

# ---- transforms, parenting, visibility, modifiers, constraints
ob_bigiron.location = (0.0, 0.0, 0.0)
ob_bigiron.rotation_euler = (1.571, -0.0, 0.0)
ob_cylinder.location = (0.0, 0.0, 0.0)
ob_cylinder.rotation_euler = (1.571, -0.0, 0.0)
ob_lever.location = (0.0, 0.0, 0.0)
ob_lever.rotation_euler = (1.571, -0.0, 0.0)
ob_scope.location = (0.0, 0.0, 0.0)
ob_scope.rotation_euler = (1.571, -0.0, 0.0)
ob_cylinder_001.location = (0.0, -2.3, 0.15)
ob_cylinder_001.rotation_euler = (1.571, 0.0, 0.0)

# ---- collection membership
scene.collection.objects.link(ob_bigiron)
scene.collection.objects.link(ob_cylinder)
scene.collection.objects.link(ob_lever)
scene.collection.objects.link(ob_scope)
scene.collection.objects.link(ob_cylinder_001)

# ---- scene / render settings (as saved in the file)
scene.frame_start = 1; scene.frame_end = 250; scene.frame_set(1)
scene.render.engine = 'BLENDER_EEVEE_NEXT'
scene.cycles.sampling_pattern = 'TABULATED_SOBOL'
bpy.context.view_layer.update()

# ---- added for rendering (the .blend has no active camera and no usable light): camera, sun
cam_auto = bpy.data.cameras.new('AutoCamera')
cam_auto.lens = 50.0
cam_auto.sensor_width = 36.0
cam_auto.clip_end = 1000.0
ob_auto_camera = bpy.data.objects.new('AutoCamera', cam_auto)
scene.collection.objects.link(ob_auto_camera)
ob_auto_camera.location = (5.51682, -7.07018, 4.01551)
ob_auto_camera.rotation_euler = (1.09748, -7.21219e-08, 0.694738)
scene.camera = ob_auto_camera
light_auto_sun = bpy.data.lights.new('AutoSun', 'SUN')
light_auto_sun.energy = 3.0
light_auto_sun.angle = 0.0523599
ob_auto_sun = bpy.data.objects.new('AutoSun', light_auto_sun)
scene.collection.objects.link(ob_auto_sun)
ob_auto_sun.rotation_euler = (0.872665, 0.174533, 0.523599)
bpy.context.view_layer.update()
